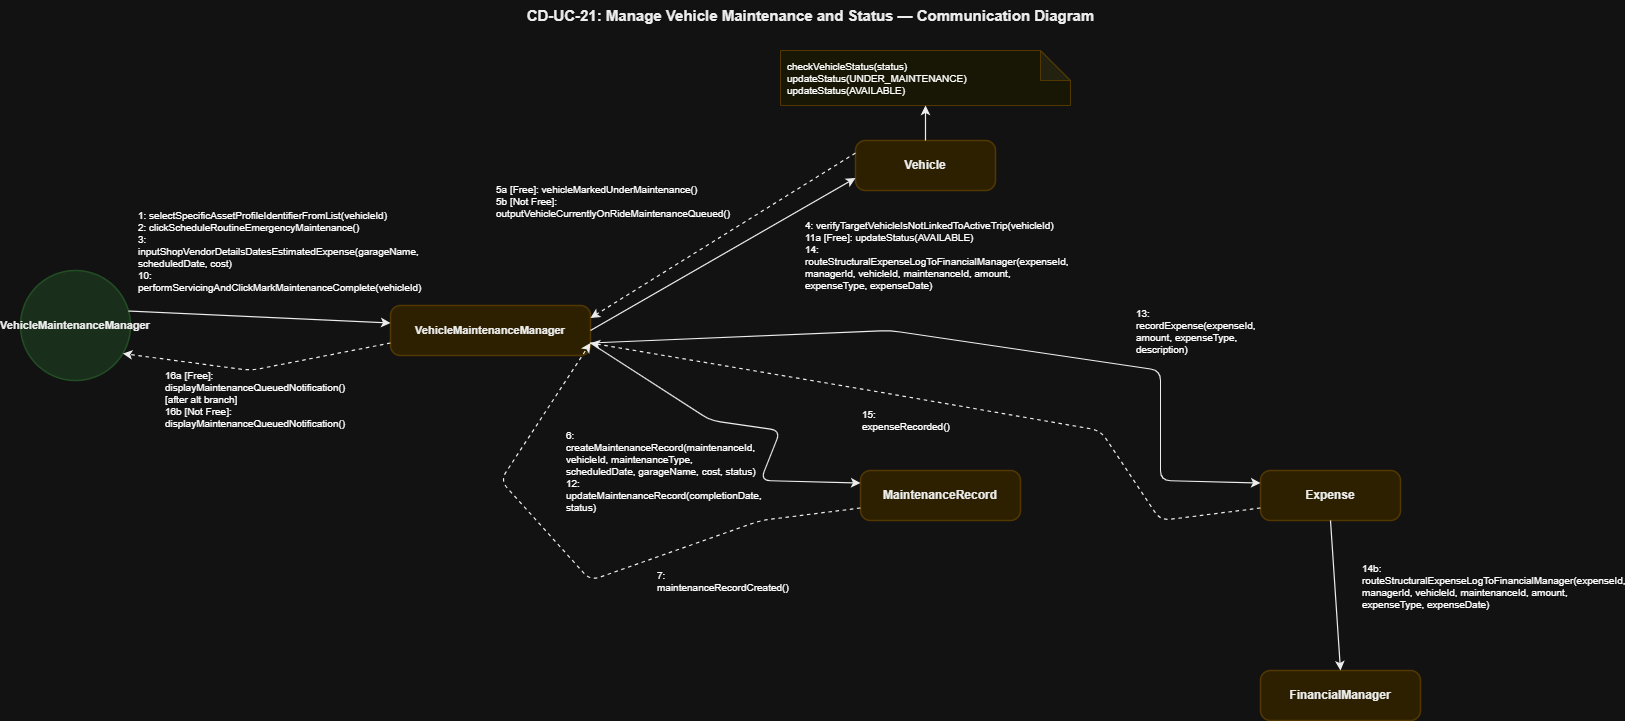

The diagram above was exported from draw.io. Its source (the exported page's mxGraphModel, read from the mxfile embedded in the PNG):
<mxGraphModel dx="1648" dy="558" grid="1" gridSize="10" guides="1" tooltips="1" connect="1" arrows="1" fold="1" page="1" pageScale="1" pageWidth="850" pageHeight="1100" math="0" shadow="0">
  <root>
    <mxCell id="0" />
    <mxCell id="1" parent="0" />
    <mxCell id="T" parent="1" style="text;html=1;strokeColor=none;fillColor=none;align=center;fontSize=15;fontStyle=1;fontFamily=Helvetica;fontColor=#000000;" value="CD-UC-21: Manage Vehicle Maintenance and Status — Communication Diagram" vertex="1">
      <mxGeometry height="40" width="1100" x="300" y="30" as="geometry" />
    </mxCell>
    <mxCell id="actor" parent="1" style="ellipse;whiteSpace=wrap;html=1;fillColor=#D2EBD4;strokeColor=#A5D6A7;strokeWidth=1.5;fontSize=11;fontStyle=1;fontFamily=Helvetica;fontColor=#000000;align=center;" value="VehicleMaintenanceManager" vertex="1">
      <mxGeometry height="110" width="110" x="60" y="300" as="geometry" />
    </mxCell>
    <mxCell id="vmm" parent="1" style="rounded=1;whiteSpace=wrap;html=1;fillColor=#FCEFC2;strokeColor=#F0D17D;strokeWidth=1.5;fontSize=11;fontStyle=1;fontFamily=Helvetica;fontColor=#000000;arcSize=20;" value="VehicleMaintenanceManager" vertex="1">
      <mxGeometry height="50" width="200" x="430" y="335" as="geometry" />
    </mxCell>
    <mxCell id="veh" parent="1" style="rounded=1;whiteSpace=wrap;html=1;fillColor=#FCEFC2;strokeColor=#F0D17D;strokeWidth=1.5;fontSize=12;fontStyle=1;fontFamily=Helvetica;fontColor=#000000;arcSize=20;" value="Vehicle" vertex="1">
      <mxGeometry height="50" width="140" x="895" y="170" as="geometry" />
    </mxCell>
    <mxCell id="mr" parent="1" style="rounded=1;whiteSpace=wrap;html=1;fillColor=#FCEFC2;strokeColor=#F0D17D;strokeWidth=1.5;fontSize=12;fontStyle=1;fontFamily=Helvetica;fontColor=#000000;arcSize=20;" value="MaintenanceRecord" vertex="1">
      <mxGeometry height="50" width="160" x="900" y="500" as="geometry" />
    </mxCell>
    <mxCell id="exp" parent="1" style="rounded=1;whiteSpace=wrap;html=1;fillColor=#FCEFC2;strokeColor=#F0D17D;strokeWidth=1.5;fontSize=12;fontStyle=1;fontFamily=Helvetica;fontColor=#000000;arcSize=20;" value="Expense" vertex="1">
      <mxGeometry height="50" width="140" x="1300" y="500" as="geometry" />
    </mxCell>
    <mxCell id="fm" parent="1" style="rounded=1;whiteSpace=wrap;html=1;fillColor=#FCEFC2;strokeColor=#F0D17D;strokeWidth=1.5;fontSize=12;fontStyle=1;fontFamily=Helvetica;fontColor=#000000;arcSize=20;" value="FinancialManager" vertex="1">
      <mxGeometry height="50" width="160" x="1300" y="700" as="geometry" />
    </mxCell>
    <mxCell id="veh_note" parent="1" style="shape=note;whiteSpace=wrap;html=1;backgroundOutline=1;darkOpacity=0.05;fillColor=#FFFDE7;strokeColor=#F0D17D;fontSize=10;fontFamily=Helvetica;align=left;spacingLeft=5;" value="checkVehicleStatus(status)&#10;updateStatus(UNDER_MAINTENANCE)&#10;updateStatus(AVAILABLE)" vertex="1">
      <mxGeometry height="55" width="290" x="820" y="80" as="geometry" />
    </mxCell>
    <mxCell id="L_Act_Vmm" edge="1" parent="1" source="actor" style="endArrow=classic;html=1;strokeColor=#000000;strokeWidth=1.2;exitX=1;exitY=0.35;exitDx=0;exitDy=0;entryX=0;entryY=0.35;entryDx=0;entryDy=0;" target="vmm">
      <mxGeometry relative="1" as="geometry" />
    </mxCell>
    <mxCell id="M1" connectable="0" parent="L_Act_Vmm" style="text;html=1;strokeColor=#D3D3D3;fillColor=#FFFFFF;align=left;verticalAlign=middle;whiteSpace=wrap;rounded=0;fontSize=10;fontFamily=Helvetica;spacingLeft=5;" value="1: selectSpecificAssetProfileIdentifierFromList(vehicleId)&#10;2: clickScheduleRoutineEmergencyMaintenance()&#10;3: inputShopVendorDetailsDatesEstimatedExpense(garageName, scheduledDate, cost)&#10;10: performServicingAndClickMarkMaintenanceComplete(vehicleId)" vertex="1">
      <mxGeometry relative="1" as="geometry">
        <mxPoint x="-129" y="-66" as="offset" />
      </mxGeometry>
    </mxCell>
    <mxCell id="L_Vmm_Act_ret" edge="1" parent="1" source="vmm" style="endArrow=classic;html=1;strokeColor=#000000;strokeWidth=1.2;dashed=1;exitX=0;exitY=0.75;exitDx=0;exitDy=0;entryX=0.92;entryY=0.75;entryDx=0;entryDy=0;" target="actor">
      <mxGeometry relative="1" as="geometry">
        <Array as="points">
          <mxPoint x="290" y="400" />
        </Array>
      </mxGeometry>
    </mxCell>
    <mxCell id="M1r" connectable="0" parent="L_Vmm_Act_ret" style="text;html=1;strokeColor=#D3D3D3;fillColor=#FFFFFF;align=left;verticalAlign=middle;whiteSpace=wrap;rounded=0;fontSize=10;fontFamily=Helvetica;spacingLeft=5;" value="16a [Free]: displayMaintenanceQueuedNotification() [after alt branch]&#10;16b [Not Free]: displayMaintenanceQueuedNotification()" vertex="1">
      <mxGeometry relative="1" as="geometry">
        <mxPoint x="-100" y="30" as="offset" />
      </mxGeometry>
    </mxCell>
    <mxCell id="L_Vmm_Veh" edge="1" parent="1" source="vmm" style="endArrow=classic;html=1;strokeColor=#000000;strokeWidth=1.2;exitX=1;exitY=0.5;exitDx=0;exitDy=0;entryX=0;entryY=0.75;entryDx=0;entryDy=0;" target="veh">
      <mxGeometry relative="1" as="geometry" />
    </mxCell>
    <mxCell id="M2" connectable="0" parent="L_Vmm_Veh" style="text;html=1;strokeColor=#D3D3D3;fillColor=#FFFFFF;align=left;verticalAlign=middle;whiteSpace=wrap;rounded=0;fontSize=10;fontFamily=Helvetica;spacingLeft=5;" value="4: verifyTargetVehicleIsNotLinkedToActiveTrip(vehicleId)&#10;11a [Free]: updateStatus(AVAILABLE)&#10;14: routeStructuralExpenseLogToFinancialManager(expenseId, managerId, vehicleId, maintenanceId, amount, expenseType, expenseDate)" vertex="1">
      <mxGeometry relative="1" as="geometry">
        <mxPoint x="75" y="1" as="offset" />
      </mxGeometry>
    </mxCell>
    <mxCell id="L_Veh_Note" edge="1" parent="1" source="veh" style="endArrow=classic;html=1;strokeColor=#000000;strokeWidth=1.2;exitX=0.5;exitY=0;exitDx=0;exitDy=0;entryX=0.5;entryY=1;entryDx=0;entryDy=0;" target="veh_note">
      <mxGeometry relative="1" as="geometry" />
    </mxCell>
    <mxCell id="L_Veh_Vmm" edge="1" parent="1" source="veh" style="endArrow=classic;html=1;strokeColor=#000000;strokeWidth=1.2;dashed=1;exitX=0;exitY=0.25;exitDx=0;exitDy=0;entryX=1;entryY=0.25;entryDx=0;entryDy=0;" target="vmm">
      <mxGeometry relative="1" as="geometry" />
    </mxCell>
    <mxCell id="M2r" connectable="0" parent="L_Veh_Vmm" style="text;html=1;strokeColor=#D3D3D3;fillColor=#FFFFFF;align=left;verticalAlign=middle;whiteSpace=wrap;rounded=0;fontSize=10;fontFamily=Helvetica;spacingLeft=5;" value="5a [Free]: vehicleMarkedUnderMaintenance()&#10;5b [Not Free]: outputVehicleCurrentlyOnRideMaintenanceQueued()" vertex="1">
      <mxGeometry relative="1" as="geometry">
        <mxPoint x="-233" y="-35" as="offset" />
      </mxGeometry>
    </mxCell>
    <mxCell id="L_Vmm_Mr" edge="1" parent="1" source="vmm" style="endArrow=classic;html=1;strokeColor=#000000;strokeWidth=1.2;exitX=1;exitY=0.75;exitDx=0;exitDy=0;entryX=0;entryY=0.25;entryDx=0;entryDy=0;" target="mr">
      <mxGeometry relative="1" as="geometry">
        <Array as="points">
          <mxPoint x="750" y="450" />
          <mxPoint x="820" y="460" />
          <mxPoint x="800" y="510" />
        </Array>
      </mxGeometry>
    </mxCell>
    <mxCell id="M3" connectable="0" parent="L_Vmm_Mr" style="text;html=1;strokeColor=#D3D3D3;fillColor=#FFFFFF;align=left;verticalAlign=middle;whiteSpace=wrap;rounded=0;fontSize=10;fontFamily=Helvetica;spacingLeft=5;" value="6: createMaintenanceRecord(maintenanceId, vehicleId, maintenanceType, scheduledDate, garageName, cost, status)&#10;12: updateMaintenanceRecord(completionDate, status)" vertex="1">
      <mxGeometry relative="1" as="geometry">
        <mxPoint x="-191" y="44" as="offset" />
      </mxGeometry>
    </mxCell>
    <mxCell id="L_Mr_Vmm" edge="1" parent="1" source="mr" style="endArrow=classic;html=1;strokeColor=#000000;strokeWidth=1.2;dashed=1;exitX=0;exitY=0.75;exitDx=0;exitDy=0;entryX=1;entryY=0.75;entryDx=0;entryDy=0;" target="vmm">
      <mxGeometry relative="1" as="geometry">
        <Array as="points">
          <mxPoint x="800" y="550" />
          <mxPoint x="630" y="610" />
          <mxPoint x="540" y="510" />
        </Array>
      </mxGeometry>
    </mxCell>
    <mxCell id="M3r" connectable="0" parent="L_Mr_Vmm" style="text;html=1;strokeColor=#D3D3D3;fillColor=#FFFFFF;align=left;verticalAlign=middle;whiteSpace=wrap;rounded=0;fontSize=10;fontFamily=Helvetica;spacingLeft=5;" value="7: maintenanceRecordCreated()" vertex="1">
      <mxGeometry relative="1" as="geometry">
        <mxPoint x="66" y="7" as="offset" />
      </mxGeometry>
    </mxCell>
    <mxCell id="L_Vmm_Exp" edge="1" parent="1" source="vmm" style="endArrow=classic;html=1;strokeColor=#000000;strokeWidth=1.2;exitX=1;exitY=0.75;exitDx=0;exitDy=0;entryX=0;entryY=0.25;entryDx=0;entryDy=0;" target="exp">
      <mxGeometry relative="1" as="geometry">
        <Array as="points">
          <mxPoint x="930" y="360" />
          <mxPoint x="1200" y="400" />
          <mxPoint x="1200" y="510" />
        </Array>
      </mxGeometry>
    </mxCell>
    <mxCell id="M4" connectable="0" parent="L_Vmm_Exp" style="text;html=1;strokeColor=#D3D3D3;fillColor=#FFFFFF;align=left;verticalAlign=middle;whiteSpace=wrap;rounded=0;fontSize=10;fontFamily=Helvetica;spacingLeft=5;" value="13: recordExpense(expenseId, amount, expenseType, description)" vertex="1">
      <mxGeometry relative="1" as="geometry">
        <mxPoint x="149" y="-13" as="offset" />
      </mxGeometry>
    </mxCell>
    <mxCell id="L_Exp_Vmm" edge="1" parent="1" source="exp" style="endArrow=classic;html=1;strokeColor=#000000;strokeWidth=1.2;dashed=1;exitX=0;exitY=0.75;exitDx=0;exitDy=0;entryX=1;entryY=0.75;entryDx=0;entryDy=0;" target="vmm">
      <mxGeometry relative="1" as="geometry">
        <Array as="points">
          <mxPoint x="1200" y="550" />
          <mxPoint x="1140" y="460" />
          <mxPoint x="910" y="420" />
        </Array>
      </mxGeometry>
    </mxCell>
    <mxCell id="M4r" connectable="0" parent="L_Exp_Vmm" style="text;html=1;strokeColor=#D3D3D3;fillColor=#FFFFFF;align=left;verticalAlign=middle;whiteSpace=wrap;rounded=0;fontSize=10;fontFamily=Helvetica;spacingLeft=5;" value="15: expenseRecorded()" vertex="1">
      <mxGeometry relative="1" as="geometry">
        <mxPoint x="-93" y="16" as="offset" />
      </mxGeometry>
    </mxCell>
    <mxCell id="L_Exp_Fm" edge="1" parent="1" source="exp" style="endArrow=classic;html=1;strokeColor=#000000;strokeWidth=1.2;exitX=0.5;exitY=1;exitDx=0;exitDy=0;entryX=0.5;entryY=0;entryDx=0;entryDy=0;" target="fm">
      <mxGeometry relative="1" as="geometry" />
    </mxCell>
    <mxCell id="M5" connectable="0" parent="L_Exp_Fm" style="text;html=1;strokeColor=#D3D3D3;fillColor=#FFFFFF;align=left;verticalAlign=middle;whiteSpace=wrap;rounded=0;fontSize=10;fontFamily=Helvetica;spacingLeft=5;" value="14b: routeStructuralExpenseLogToFinancialManager(expenseId, managerId, vehicleId, maintenanceId, amount, expenseType, expenseDate)" vertex="1">
      <mxGeometry relative="1" as="geometry">
        <mxPoint x="20" y="-10" as="offset" />
      </mxGeometry>
    </mxCell>
  </root>
</mxGraphModel>